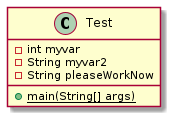

The diagram above was rendered by PlantUML. Its source (embedded in the PNG):
@startuml test

class Test {
    - int myvar
    - String myvar2
    - String pleaseWorkNow
    {static} + main(String[] args)
}

@enduml